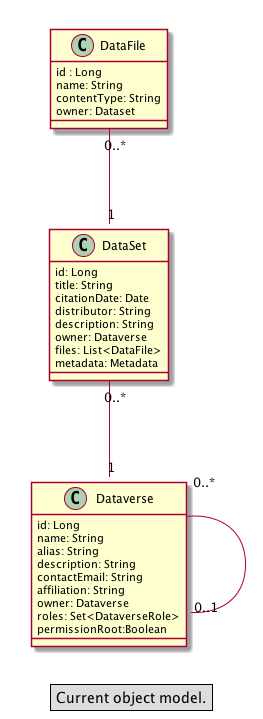

The diagram above was rendered by PlantUML. Its source (embedded in the PNG):
@startuml

class Dataverse {
	id: Long
	name: String
	alias: String
	description: String
	contactEmail: String
	affiliation: String
	owner: Dataverse
	roles: Set<DataverseRole>
	permissionRoot:Boolean
}

class DataSet {
	id: Long
	title: String
	citationDate: Date
	distributor: String
	description: String
	owner: Dataverse
	files: List<DataFile>
	metadata: Metadata
}

class DataFile {
	id : Long
	name: String
	contentType: String
	owner: Dataset
}

Dataverse "0..*" -- "0..1" Dataverse 
DataSet "0..*" -- "1" Dataverse
DataFile "0..*" -- "1" DataSet

legend center
Current object model.
endlegend

@enduml